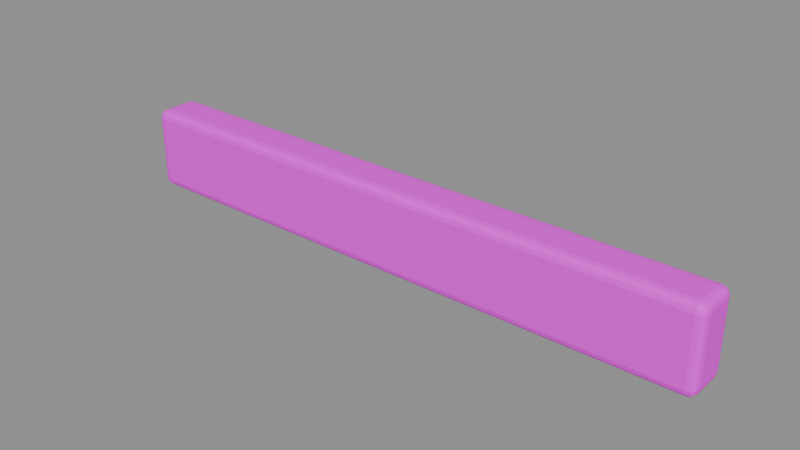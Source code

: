 # Source: parapet.blend  (saved by Blender 5.2.45; exported with 4.5.12 LTS)
import bpy
from mathutils import Matrix  # noqa: F401  (used for matrix-valued properties, if any)

bpy.ops.wm.read_factory_settings(use_empty=True)
scene = bpy.context.scene
scene.name = '低矮混凝土女儿墙'

# ---- collections
col_sea_scene_orf_parapet = bpy.data.collections.new('SEA-SCENE-ORF-PARAPET'); scene.collection.children.link(col_sea_scene_orf_parapet)

# ---- images (referenced by path relative to the original .blend; pixels are not part of the script)
import os
ASSET_DIR = os.environ.get("B2B_ASSET_DIR", "")  # directory of the original .blend (textures are referenced by path, not embedded)
HERE = os.path.dirname(os.path.abspath(__file__))  # packed textures are extracted next to this script under _unpacked/

def load_image(name, relpath, width, height, colorspace="sRGB"):
    """Load a texture the original file referenced (path relative to the .blend, or extracted next to this script)."""
    p = next((c for c in (os.path.join(HERE, relpath), os.path.join(ASSET_DIR, relpath)) if relpath and os.path.exists(c)), "")
    if p:
        img = bpy.data.images.load(p, check_existing=True)
        img.name = name
    else:  # same state as the original file: an image datablock whose file is absent (Cycles renders it pink)
        img = bpy.data.images.new(name, width, height)
        img.source = "FILE"
        img.filepath = "//" + (relpath or name)
    img.colorspace_settings.name = colorspace
    return img
img_sea_cabin_timber_8x8_512_png = load_image('sea_cabin_timber_8x8_512.png', 'sea_cabin_timber_8x8_512.png', 1024, 1024, 'sRGB')

# ---- materials (node trees are filled in below, after node groups)
mat_sea_matte = bpy.data.materials.new('SEA_Matte')
mat_sea_matte.use_backface_culling_lightprobe_volume = False

# ---- material node trees
mat_sea_matte.use_nodes = True; mat_sea_matte.node_tree.nodes.clear()
_N = mat_sea_matte.node_tree.nodes; _L = mat_sea_matte.node_tree.links
n0 = _N.new('ShaderNodeOutputMaterial'); n0.name = '材质输出'; n0.location = (0, 0)
n1 = _N.new('ShaderNodeBsdfPrincipled'); n1.name = '原理化 BSDF'; n1.location = (0, 0)
n1.inputs[1].default_value = 0.02
n1.inputs[2].default_value = 0.72
n2 = _N.new('ShaderNodeUVMap'); n2.name = 'UV 贴图'; n2.location = (0, 0)
n2.uv_map = 'PaletteUV'
n3 = _N.new('ShaderNodeTexImage'); n3.name = '图像纹理'; n3.location = (0, 0)
n3.image = img_sea_cabin_timber_8x8_512_png
n3.interpolation = 'Closest'
_L.new(n2.outputs[0], n3.inputs[0])
_L.new(n3.outputs[0], n1.inputs[0])
_L.new(n1.outputs[0], n0.inputs[0])
n0.is_active_output = True

# ---- meshes
me_051 = bpy.data.meshes.new('立方体.051')
me_051.from_pydata([(-2.0, -0.15, -0.275), (-2.0, -0.15, 0.275), (-2.0, 0.15, -0.275), (-2.0, 0.15, 0.275), (2.0, -0.15, -0.275), (2.0, -0.15, 0.275), (2.0, 0.15, -0.275), (2.0, 0.15, 0.275)], [], [(0, 1, 3, 2), (2, 3, 7, 6), (6, 7, 5, 4), (4, 5, 1, 0), (2, 6, 4, 0), (7, 3, 1, 5)])
_uv = me_051.uv_layers.new(name='PaletteUV')
_uv.uv.foreach_set('vector', [0.66, 0.035, 0.715, 0.035, 0.715, 0.09, 0.66, 0.09, 0.66, 0.035, 0.715, 0.035, 0.715, 0.09, 0.66, 0.09, 0.66, 0.035, 0.715, 0.035, 0.715, 0.09, 0.66, 0.09, 0.66, 0.035, 0.715, 0.035, 0.715, 0.09, 0.66, 0.09, 0.66, 0.035, 0.715, 0.035, 0.715, 0.09, 0.66, 0.09, 0.66, 0.035, 0.715, 0.035, 0.715, 0.09, 0.66, 0.09])
me_051.materials.append(mat_sea_matte)
me_051.update()

# ---- objects
ob_parapet = bpy.data.objects.new('parapet_组件根', None)
ob_x = bpy.data.objects.new('四米女儿墙段', me_051)

# ---- transforms, parenting, visibility, modifiers, constraints
ob_parapet.location = (0.0, 0.0, 0.0)
ob_x.parent = ob_parapet
ob_x.location = (0.0, 0.0, 0.275)
_m = ob_x.modifiers.new('实体柔边', 'BEVEL')
_m.width = 0.055
_m.width_pct = 0.055
_m.segments = 3

# ---- collection membership
col_sea_scene_orf_parapet.objects.link(ob_parapet)
col_sea_scene_orf_parapet.objects.link(ob_x)

# ---- scene / render settings (as saved in the file)
scene.frame_start = 1; scene.frame_end = 250; scene.frame_set(1)
scene.render.engine = 'BLENDER_EEVEE_NEXT'
scene.render.bake_bias = 0.0
scene.render.bake_samples = 0
scene.render.compositor_device = 'GPU'
scene.eevee.use_volume_custom_range = False
scene.eevee.fast_gi_thickness_near = 0.1
scene.eevee.fast_gi_thickness_far = 0.0
scene.eevee.ray_tracing_options.screen_trace_thickness = 0.1
bpy.context.view_layer.update()

# ---- added for rendering (the .blend has no active camera and no usable light): camera, sun + grey world if the file has none
cam_auto = bpy.data.cameras.new('AutoCamera')
cam_auto.lens = 50.0
cam_auto.sensor_width = 36.0
cam_auto.clip_end = 1000.0
ob_auto_camera = bpy.data.objects.new('AutoCamera', cam_auto)
scene.collection.objects.link(ob_auto_camera)
ob_auto_camera.location = (3.74602, -4.49522, 3.27181)
ob_auto_camera.rotation_euler = (1.09748, -7.21219e-08, 0.694738)
scene.camera = ob_auto_camera
light_auto_sun = bpy.data.lights.new('AutoSun', 'SUN')
light_auto_sun.energy = 3.0
light_auto_sun.angle = 0.0523599
ob_auto_sun = bpy.data.objects.new('AutoSun', light_auto_sun)
scene.collection.objects.link(ob_auto_sun)
ob_auto_sun.rotation_euler = (0.872665, 0.174533, 0.523599)
if scene.world is None:
    world_auto = bpy.data.worlds.new('AutoWorld')
    world_auto.color = (0.3, 0.3, 0.3)
    scene.world = world_auto
bpy.context.view_layer.update()
